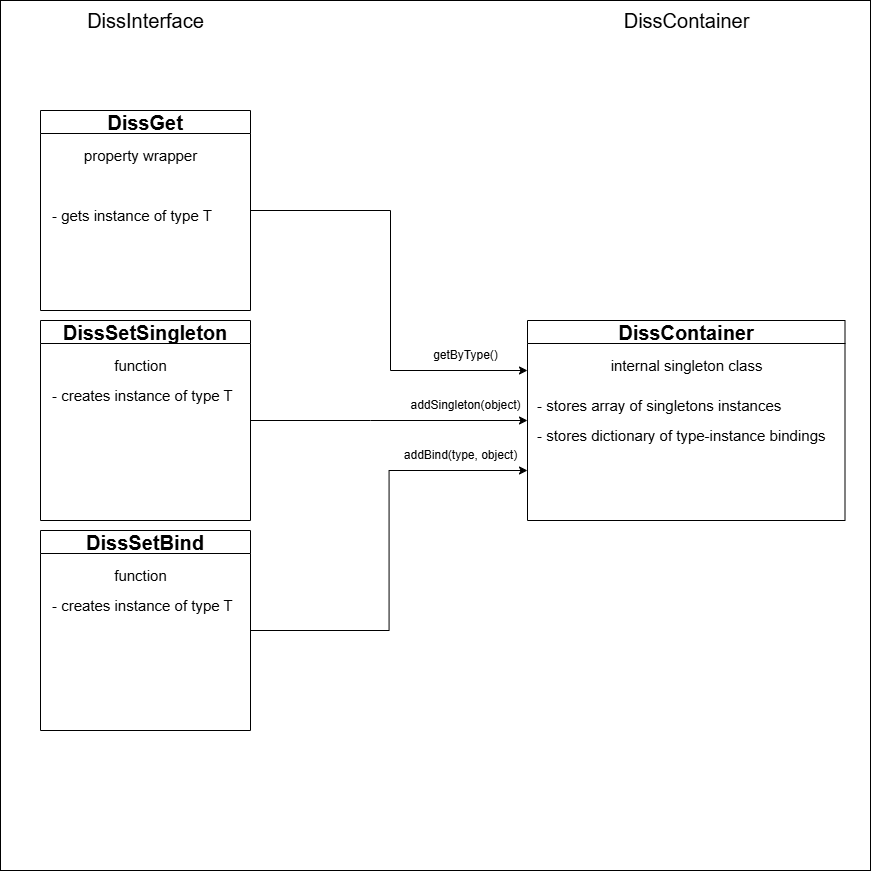

The diagram above was exported from draw.io. Its source (the exported page's mxGraphModel, read from the mxfile embedded in the PNG):
<mxGraphModel dx="2026" dy="2292" grid="1" gridSize="10" guides="1" tooltips="1" connect="1" arrows="1" fold="1" page="1" pageScale="1" pageWidth="827" pageHeight="1169" math="0" shadow="0">
  <root>
    <mxCell id="0" />
    <mxCell id="1" parent="0" />
    <mxCell id="3Q9McdKgd400l-vlu0aL-2" value="" style="whiteSpace=wrap;html=1;aspect=fixed;" vertex="1" parent="1">
      <mxGeometry x="300" y="-70" width="870" height="870" as="geometry" />
    </mxCell>
    <mxCell id="kD0ZAIyKoLqf_ObkoNlT-28" style="edgeStyle=orthogonalEdgeStyle;rounded=0;orthogonalLoop=1;jettySize=auto;html=1;exitX=1;exitY=0.5;exitDx=0;exitDy=0;entryX=0;entryY=0.25;entryDx=0;entryDy=0;" parent="1" source="kD0ZAIyKoLqf_ObkoNlT-2" target="kD0ZAIyKoLqf_ObkoNlT-5" edge="1">
      <mxGeometry relative="1" as="geometry">
        <Array as="points">
          <mxPoint x="690" y="140" />
          <mxPoint x="690" y="300" />
        </Array>
      </mxGeometry>
    </mxCell>
    <mxCell id="kD0ZAIyKoLqf_ObkoNlT-2" value="&lt;font style=&quot;font-size: 20px;&quot;&gt;DissGet&lt;/font&gt;" style="swimlane;whiteSpace=wrap;html=1;" parent="1" vertex="1">
      <mxGeometry x="340" y="40" width="210" height="200" as="geometry" />
    </mxCell>
    <mxCell id="kD0ZAIyKoLqf_ObkoNlT-3" value="&lt;div style=&quot;&quot;&gt;&lt;span style=&quot;font-size: 15px; background-color: transparent; color: light-dark(rgb(0, 0, 0), rgb(255, 255, 255));&quot;&gt;property wrapper&lt;/span&gt;&lt;/div&gt;" style="text;html=1;align=center;verticalAlign=middle;resizable=0;points=[];autosize=1;strokeColor=none;fillColor=none;" parent="kD0ZAIyKoLqf_ObkoNlT-2" vertex="1">
      <mxGeometry x="30" y="30" width="140" height="30" as="geometry" />
    </mxCell>
    <mxCell id="kD0ZAIyKoLqf_ObkoNlT-4" value="&lt;div style=&quot;text-align: center;&quot;&gt;&lt;span style=&quot;font-size: 15px;&quot;&gt;- gets instance of type T&lt;/span&gt;&lt;/div&gt;" style="text;html=1;align=left;verticalAlign=middle;resizable=0;points=[];autosize=1;strokeColor=none;fillColor=none;" parent="kD0ZAIyKoLqf_ObkoNlT-2" vertex="1">
      <mxGeometry x="10" y="90" width="180" height="30" as="geometry" />
    </mxCell>
    <mxCell id="kD0ZAIyKoLqf_ObkoNlT-5" value="&lt;font style=&quot;font-size: 20px;&quot;&gt;DissContainer&lt;/font&gt;" style="swimlane;whiteSpace=wrap;html=1;" parent="1" vertex="1">
      <mxGeometry x="827" y="250" width="317.5" height="200" as="geometry" />
    </mxCell>
    <mxCell id="kD0ZAIyKoLqf_ObkoNlT-6" value="&lt;div style=&quot;&quot;&gt;&lt;span style=&quot;font-size: 15px;&quot;&gt;internal singleton class&lt;/span&gt;&lt;/div&gt;" style="text;html=1;align=center;verticalAlign=middle;resizable=0;points=[];autosize=1;strokeColor=none;fillColor=none;" parent="kD0ZAIyKoLqf_ObkoNlT-5" vertex="1">
      <mxGeometry x="68.75" y="30" width="180" height="30" as="geometry" />
    </mxCell>
    <mxCell id="kD0ZAIyKoLqf_ObkoNlT-7" value="&lt;div style=&quot;text-align: center;&quot;&gt;&lt;span style=&quot;font-size: 15px;&quot;&gt;- stores array of singletons instances&lt;/span&gt;&lt;/div&gt;" style="text;html=1;align=left;verticalAlign=middle;resizable=0;points=[];autosize=1;strokeColor=none;fillColor=none;" parent="kD0ZAIyKoLqf_ObkoNlT-5" vertex="1">
      <mxGeometry x="7.5" y="70" width="270" height="30" as="geometry" />
    </mxCell>
    <mxCell id="kD0ZAIyKoLqf_ObkoNlT-26" value="&lt;div style=&quot;text-align: center;&quot;&gt;&lt;span style=&quot;font-size: 15px;&quot;&gt;- stores dictionary of type-instance bindings&lt;/span&gt;&lt;/div&gt;" style="text;html=1;align=left;verticalAlign=middle;resizable=0;points=[];autosize=1;strokeColor=none;fillColor=none;" parent="kD0ZAIyKoLqf_ObkoNlT-5" vertex="1">
      <mxGeometry x="7.5" y="100" width="310" height="30" as="geometry" />
    </mxCell>
    <mxCell id="kD0ZAIyKoLqf_ObkoNlT-8" value="getByType()" style="text;html=1;align=center;verticalAlign=middle;resizable=0;points=[];autosize=1;strokeColor=none;fillColor=none;" parent="1" vertex="1">
      <mxGeometry x="720" y="270" width="90" height="30" as="geometry" />
    </mxCell>
    <mxCell id="kD0ZAIyKoLqf_ObkoNlT-27" style="edgeStyle=orthogonalEdgeStyle;rounded=0;orthogonalLoop=1;jettySize=auto;html=1;exitX=1;exitY=0.5;exitDx=0;exitDy=0;entryX=0;entryY=0.5;entryDx=0;entryDy=0;" parent="1" source="kD0ZAIyKoLqf_ObkoNlT-11" target="kD0ZAIyKoLqf_ObkoNlT-5" edge="1">
      <mxGeometry relative="1" as="geometry">
        <Array as="points">
          <mxPoint x="670" y="350" />
          <mxPoint x="670" y="350" />
        </Array>
      </mxGeometry>
    </mxCell>
    <mxCell id="kD0ZAIyKoLqf_ObkoNlT-11" value="&lt;font style=&quot;font-size: 20px;&quot;&gt;DissSetSingleton&lt;/font&gt;" style="swimlane;whiteSpace=wrap;html=1;" parent="1" vertex="1">
      <mxGeometry x="340" y="250" width="210" height="200" as="geometry" />
    </mxCell>
    <mxCell id="kD0ZAIyKoLqf_ObkoNlT-12" value="&lt;div style=&quot;&quot;&gt;&lt;span style=&quot;font-size: 15px; background-color: transparent; color: light-dark(rgb(0, 0, 0), rgb(255, 255, 255));&quot;&gt;function&lt;/span&gt;&lt;/div&gt;" style="text;html=1;align=center;verticalAlign=middle;resizable=0;points=[];autosize=1;strokeColor=none;fillColor=none;" parent="kD0ZAIyKoLqf_ObkoNlT-11" vertex="1">
      <mxGeometry x="60" y="30" width="80" height="30" as="geometry" />
    </mxCell>
    <mxCell id="kD0ZAIyKoLqf_ObkoNlT-13" value="&lt;div style=&quot;text-align: center;&quot;&gt;&lt;span style=&quot;font-size: 15px;&quot;&gt;- creates instance of type T&lt;br&gt;&lt;/span&gt;&lt;/div&gt;" style="text;html=1;align=left;verticalAlign=middle;resizable=0;points=[];autosize=1;strokeColor=none;fillColor=none;" parent="kD0ZAIyKoLqf_ObkoNlT-11" vertex="1">
      <mxGeometry x="10" y="60" width="200" height="30" as="geometry" />
    </mxCell>
    <mxCell id="kD0ZAIyKoLqf_ObkoNlT-18" value="addSingleton(object)" style="text;html=1;align=center;verticalAlign=middle;resizable=0;points=[];autosize=1;strokeColor=none;fillColor=none;" parent="1" vertex="1">
      <mxGeometry x="700" y="320" width="130" height="30" as="geometry" />
    </mxCell>
    <mxCell id="kD0ZAIyKoLqf_ObkoNlT-33" style="edgeStyle=orthogonalEdgeStyle;rounded=0;orthogonalLoop=1;jettySize=auto;html=1;exitX=1;exitY=0.5;exitDx=0;exitDy=0;entryX=0;entryY=0.75;entryDx=0;entryDy=0;" parent="1" source="kD0ZAIyKoLqf_ObkoNlT-30" target="kD0ZAIyKoLqf_ObkoNlT-5" edge="1">
      <mxGeometry relative="1" as="geometry" />
    </mxCell>
    <mxCell id="kD0ZAIyKoLqf_ObkoNlT-30" value="&lt;font style=&quot;font-size: 20px;&quot;&gt;DissSetBind&lt;/font&gt;" style="swimlane;whiteSpace=wrap;html=1;" parent="1" vertex="1">
      <mxGeometry x="340" y="460" width="210" height="200" as="geometry" />
    </mxCell>
    <mxCell id="kD0ZAIyKoLqf_ObkoNlT-31" value="&lt;div style=&quot;&quot;&gt;&lt;span style=&quot;font-size: 15px; background-color: transparent; color: light-dark(rgb(0, 0, 0), rgb(255, 255, 255));&quot;&gt;function&lt;/span&gt;&lt;/div&gt;" style="text;html=1;align=center;verticalAlign=middle;resizable=0;points=[];autosize=1;strokeColor=none;fillColor=none;" parent="kD0ZAIyKoLqf_ObkoNlT-30" vertex="1">
      <mxGeometry x="60" y="30" width="80" height="30" as="geometry" />
    </mxCell>
    <mxCell id="kD0ZAIyKoLqf_ObkoNlT-32" value="&lt;div style=&quot;text-align: center;&quot;&gt;&lt;span style=&quot;font-size: 15px;&quot;&gt;- creates instance of type T&lt;br&gt;&lt;/span&gt;&lt;/div&gt;" style="text;html=1;align=left;verticalAlign=middle;resizable=0;points=[];autosize=1;strokeColor=none;fillColor=none;" parent="kD0ZAIyKoLqf_ObkoNlT-30" vertex="1">
      <mxGeometry x="10" y="60" width="200" height="30" as="geometry" />
    </mxCell>
    <mxCell id="kD0ZAIyKoLqf_ObkoNlT-35" value="addBind(type, object)" style="text;html=1;align=center;verticalAlign=middle;resizable=0;points=[];autosize=1;strokeColor=none;fillColor=none;" parent="1" vertex="1">
      <mxGeometry x="690" y="370" width="140" height="30" as="geometry" />
    </mxCell>
    <mxCell id="kD0ZAIyKoLqf_ObkoNlT-37" value="DissContainer" style="text;html=1;align=center;verticalAlign=middle;resizable=0;points=[];autosize=1;strokeColor=none;fillColor=none;fontSize=20;" parent="1" vertex="1">
      <mxGeometry x="910.75" y="-70" width="150" height="40" as="geometry" />
    </mxCell>
    <mxCell id="kD0ZAIyKoLqf_ObkoNlT-38" value="DissInterface" style="text;html=1;align=center;verticalAlign=middle;resizable=0;points=[];autosize=1;strokeColor=none;fillColor=none;fontSize=20;" parent="1" vertex="1">
      <mxGeometry x="375" y="-70" width="140" height="40" as="geometry" />
    </mxCell>
  </root>
</mxGraphModel>